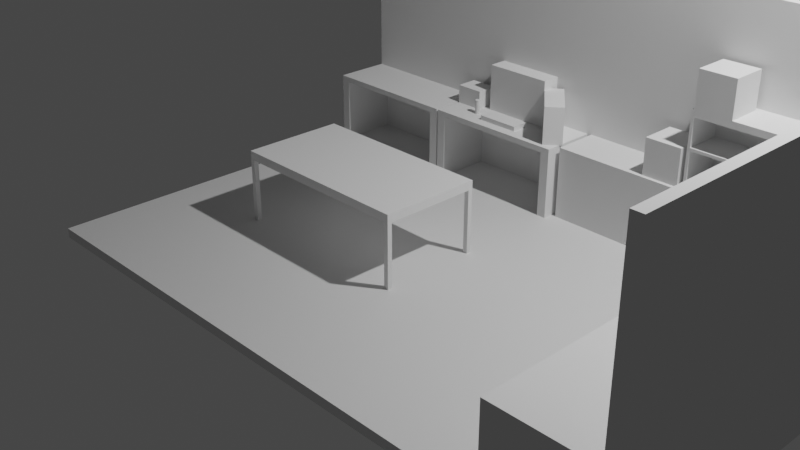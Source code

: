 # Source: AUTOLAB.blend  (saved by Blender 2.80.54; exported with 4.5.12 LTS)
import bpy
from mathutils import Matrix  # noqa: F401  (used for matrix-valued properties, if any)

bpy.ops.wm.read_factory_settings(use_empty=True)
scene = bpy.context.scene
scene.name = 'Scene'

# ---- collections
col_collection = bpy.data.collections.new('Collection'); scene.collection.children.link(col_collection)

# ---- materials (node trees are filled in below, after node groups)
mat_material = bpy.data.materials.new('Material')
mat_material.alpha_threshold = 0.0
mat_material.use_transparent_shadow = False
mat_material.roughness = 0.5
mat_material.line_color = (0.0, 0.0, 0.0, 1.0)

# ---- material node trees
mat_material.use_nodes = True; mat_material.node_tree.nodes.clear()
_N = mat_material.node_tree.nodes; _L = mat_material.node_tree.links
n0 = _N.new('ShaderNodeOutputMaterial'); n0.name = 'Material Output'; n0.location = (300, 300)
n1 = _N.new('ShaderNodeBsdfPrincipled'); n1.name = 'Principled BSDF'; n1.location = (10, 300)
n1.distribution = 'GGX'
n1.subsurface_method = 'BURLEY'
n1.inputs[3].default_value = 1.45
_L.new(n1.outputs[0], n0.inputs[0])
n0.is_active_output = True

# ---- world
world_world = bpy.data.worlds.new('World'); scene.world = world_world
world_world.use_nodes = True; world_world.node_tree.nodes.clear()
_N = world_world.node_tree.nodes; _L = world_world.node_tree.links
n0 = _N.new('ShaderNodeOutputWorld'); n0.name = 'World Output'; n0.location = (300, 300)
n1 = _N.new('ShaderNodeBackground'); n1.name = 'Background'; n1.location = (10, 300)
n1.inputs[0].default_value = (0.05088, 0.05088, 0.05088, 1.0)
_L.new(n1.outputs[0], n0.inputs[0])
n0.is_active_output = True
world_world.color = (0.05088, 0.05088, 0.05088)
world_world.use_sun_shadow = False
world_world.sun_shadow_jitter_overblur = 0.0

# ---- cameras
cam_camera = bpy.data.cameras.new('Camera')
cam_camera.clip_end = 100.0
cam_camera.ortho_scale = 7.314
cam_camera.dof.focus_distance = 0.0
cam_camera.dof.aperture_fstop = 128.0

# ---- lights
light_light = bpy.data.lights.new('Light', 'POINT')
light_light.transmission_factor = 0.0
light_light.cutoff_distance = 30.0
light_light.energy = 1000.0
light_light.shadow_buffer_clip_start = 1.001
light_light.shadow_soft_size = 0.1
light_light.shadow_maximum_resolution = 0.006
light_light.use_absolute_resolution = True

# ---- meshes
me_cube = bpy.data.meshes.new('Cube')
me_cube.from_pydata([(3.43, 0.61, 0.0), (3.43, 0.61, -0.1), (3.43, -3.63, 0.0), (3.43, -3.63, -0.1), (-3.1, 0.61, 0.0), (-3.1, 0.61, -0.1), (-3.1, -3.63, 0.0), (-3.1, -3.63, -0.1)], [], [(0, 4, 6, 2), (3, 2, 6, 7), (7, 6, 4, 5), (5, 1, 3, 7), (1, 0, 2, 3), (5, 4, 0, 1)])
_uv = me_cube.uv_layers.new(name='UVMap')
_uv.uv.foreach_set('vector', [0.375, 0.0, 0.625, 0.0, 0.625, 0.25, 0.375, 0.25, 0.375, 0.25, 0.625, 0.25, 0.625, 0.5, 0.375, 0.5, 0.375, 0.5, 0.625, 0.5, 0.625, 0.75, 0.375, 0.75, 0.375, 0.75, 0.625, 0.75, 0.625, 1.0, 0.375, 1.0, 0.125, 0.5, 0.375, 0.5, 0.375, 0.75, 0.125, 0.75, 0.625, 0.5, 0.875, 0.5, 0.875, 0.75, 0.625, 0.75])
me_cube.materials.append(mat_material)
me_cube.use_remesh_preserve_volume = False
me_cube.use_remesh_preserve_attributes = False
me_cube.use_mirror_vertex_groups = False
me_cube.update()
me_cube_001 = bpy.data.meshes.new('Cube.001')
me_cube_001.from_pydata([(-1.94, -2.15, 0.66), (-1.94, -2.15, 0.75), (-1.94, -1.08, 0.66), (-1.94, -1.08, 0.75), (-0.06, -2.15, 0.66), (-0.06, -2.15, 0.75), (-0.06, -1.08, 0.66), (-0.06, -1.08, 0.75), (-1.94, -1.13, 0.66), (-1.94, -1.13, 0.75), (-0.06, -1.13, 0.66), (-0.06, -1.13, 0.75), (-1.94, -2.1, 0.66), (-0.06, -2.1, 0.75), (-1.94, -2.1, 0.75), (-0.06, -2.1, 0.66), (-0.01, -1.08, 0.75), (-0.01, -1.08, 0.66), (-0.01, -1.13, 0.66), (-0.01, -2.1, 0.75), (-0.01, -2.15, 0.75), (-0.01, -2.15, 0.66), (-0.01, -2.1, 0.66), (-0.01, -1.13, 0.75), (-1.99, -2.1, 0.66), (-1.99, -2.15, 0.66), (-1.99, -2.15, 0.75), (-1.99, -1.13, 0.75), (-1.99, -1.08, 0.75), (-1.99, -1.08, 0.66), (-1.99, -1.13, 0.66), (-1.99, -2.1, 0.75), (-1.94, -2.1, 1.49e-08), (-1.94, -2.15, 1.49e-08), (-0.06, -1.13, 1.49e-08), (-0.06, -1.08, 1.49e-08), (-1.94, -1.08, 1.49e-08), (-1.94, -1.13, 1.49e-08), (-0.01, -2.1, 1.49e-08), (-0.06, -2.1, 1.49e-08), (-0.06, -2.15, 1.49e-08), (-1.99, -1.08, 1.49e-08), (-0.01, -1.13, 1.49e-08), (-0.01, -1.08, 1.49e-08), (-0.01, -2.15, 1.49e-08), (-1.99, -2.1, 1.49e-08), (-1.99, -2.15, 1.49e-08), (-1.99, -1.13, 1.49e-08)], [], [(0, 1, 26, 25), (2, 3, 7, 6), (11, 13, 19, 23), (4, 5, 1, 0), (12, 15, 4, 0), (13, 14, 1, 5), (7, 3, 9, 11), (2, 6, 10, 8), (25, 24, 45, 46), (17, 18, 42, 43), (3, 2, 29, 28), (11, 9, 14, 13), (8, 10, 15, 12), (15, 10, 18, 22), (22, 19, 20, 21), (17, 16, 23, 18), (18, 23, 19, 22), (13, 5, 20, 19), (6, 7, 16, 17), (7, 11, 23, 16), (5, 4, 21, 20), (22, 21, 44, 38), (30, 27, 28, 29), (24, 31, 27, 30), (25, 26, 31, 24), (14, 9, 27, 31), (9, 3, 28, 27), (1, 14, 31, 26), (6, 17, 43, 35), (8, 12, 24, 30), (40, 39, 38, 44), (36, 37, 47, 41), (34, 35, 43, 42), (32, 33, 46, 45), (10, 6, 35, 34), (24, 12, 32, 45), (12, 0, 33, 32), (4, 15, 39, 40), (21, 4, 40, 44), (29, 2, 36, 41), (8, 30, 47, 37), (15, 22, 38, 39), (30, 29, 41, 47), (0, 25, 46, 33), (2, 8, 37, 36), (18, 10, 34, 42)])
_uv = me_cube_001.uv_layers.new(name='UVMap')
_uv.uv.foreach_set('vector', [0.375, 1.0, 0.625, 1.0, 0.625, 1.0, 0.375, 1.0, 0.375, 0.25, 0.625, 0.25, 0.625, 0.5, 0.375, 0.5, 0.625, 0.5, 0.625, 0.75, 0.625, 0.75, 0.625, 0.5, 0.375, 0.75, 0.625, 0.75, 0.625, 1.0, 0.375, 1.0, 0.125, 0.75, 0.375, 0.75, 0.375, 0.75, 0.125, 0.75, 0.625, 0.75, 0.875, 0.75, 0.875, 0.75, 0.625, 0.75, 0.625, 0.5, 0.875, 0.5, 0.875, 0.5, 0.625, 0.5, 0.125, 0.5, 0.375, 0.5, 0.375, 0.5, 0.125, 0.5, 0.375, 0.0, 0.375, 0.0, 0.375, 0.0, 0.375, 0.0, 0.375, 0.5, 0.375, 0.5, 0.375, 0.5, 0.375, 0.5, 0.625, 0.25, 0.375, 0.25, 0.375, 0.25, 0.625, 0.25, 0.625, 0.5, 0.875, 0.5, 0.875, 0.75, 0.625, 0.75, 0.125, 0.5, 0.375, 0.5, 0.375, 0.75, 0.125, 0.75, 0.375, 0.75, 0.375, 0.5, 0.375, 0.5, 0.375, 0.75, 0.375, 0.75, 0.625, 0.75, 0.625, 0.75, 0.375, 0.75, 0.375, 0.5, 0.625, 0.5, 0.625, 0.5, 0.375, 0.5, 0.375, 0.5, 0.625, 0.5, 0.625, 0.75, 0.375, 0.75, 0.625, 0.75, 0.625, 0.75, 0.625, 0.75, 0.625, 0.75, 0.375, 0.5, 0.625, 0.5, 0.625, 0.5, 0.375, 0.5, 0.625, 0.5, 0.625, 0.5, 0.625, 0.5, 0.625, 0.5, 0.625, 0.75, 0.375, 0.75, 0.375, 0.75, 0.625, 0.75, 0.375, 0.75, 0.375, 0.75, 0.375, 0.75, 0.375, 0.75, 0.375, 0.25, 0.625, 0.25, 0.625, 0.25, 0.375, 0.25, 0.375, 0.0, 0.625, 0.0, 0.625, 0.25, 0.375, 0.25, 0.375, 0.0, 0.625, 0.0, 0.625, 0.0, 0.375, 0.0, 0.875, 0.75, 0.875, 0.5, 0.875, 0.5, 0.875, 0.75, 0.875, 0.5, 0.875, 0.5, 0.875, 0.5, 0.875, 0.5, 0.875, 0.75, 0.875, 0.75, 0.875, 0.75, 0.875, 0.75, 0.375, 0.5, 0.375, 0.5, 0.375, 0.5, 0.375, 0.5, 0.125, 0.5, 0.125, 0.75, 0.125, 0.75, 0.125, 0.5, 0.375, 0.75, 0.375, 0.75, 0.375, 0.75, 0.375, 0.75, 0.125, 0.5, 0.125, 0.5, 0.125, 0.5, 0.125, 0.5, 0.375, 0.5, 0.375, 0.5, 0.375, 0.5, 0.375, 0.5, 0.125, 0.75, 0.125, 0.75, 0.125, 0.75, 0.125, 0.75, 0.375, 0.5, 0.375, 0.5, 0.375, 0.5, 0.375, 0.5, 0.125, 0.75, 0.125, 0.75, 0.125, 0.75, 0.125, 0.75, 0.125, 0.75, 0.125, 0.75, 0.125, 0.75, 0.125, 0.75, 0.375, 0.75, 0.375, 0.75, 0.375, 0.75, 0.375, 0.75, 0.375, 0.75, 0.375, 0.75, 0.375, 0.75, 0.375, 0.75, 0.375, 0.25, 0.375, 0.25, 0.375, 0.25, 0.375, 0.25, 0.125, 0.5, 0.125, 0.5, 0.125, 0.5, 0.125, 0.5, 0.375, 0.75, 0.375, 0.75, 0.375, 0.75, 0.375, 0.75, 0.375, 0.25, 0.375, 0.25, 0.375, 0.25, 0.375, 0.25, 0.375, 1.0, 0.375, 1.0, 0.375, 1.0, 0.375, 1.0, 0.125, 0.5, 0.125, 0.5, 0.125, 0.5, 0.125, 0.5, 0.375, 0.5, 0.375, 0.5, 0.375, 0.5, 0.375, 0.5])
me_cube_001.use_remesh_preserve_volume = False
me_cube_001.use_remesh_preserve_attributes = False
me_cube_001.use_mirror_vertex_groups = False
me_cube_001.update()
me_cube_002 = bpy.data.meshes.new('Cube.002')
me_cube_002.from_pydata([(-1.54, 0.0, 0.0), (-1.54, 0.0, 0.75), (-1.54, 0.61, 0.0), (-1.54, 0.61, 0.75), (0.0, 0.0, 0.0), (0.0, 0.0, 0.75), (0.0, 0.61, 0.0), (0.0, 0.61, 0.75), (-1.44, 0.61, 0.0), (-1.44, 0.61, 0.75), (-1.44, 0.0, 0.0), (-1.44, 0.0, 0.75), (-0.1, 0.61, 0.75), (-0.1, 0.0, 0.0), (-0.1, 0.61, 0.0), (-0.1, 0.0, 0.75), (-1.54, 0.0, 0.69), (-1.54, 0.61, 0.69), (0.0, 0.61, 0.69), (0.0, 0.0, 0.69), (-1.44, 0.0, 0.69), (-1.44, 0.61, 0.69), (-0.1, 0.0, 0.69), (-0.1, 0.61, 0.69)], [], [(16, 1, 3, 17), (23, 12, 7, 18), (18, 7, 5, 19), (20, 11, 1, 16), (14, 6, 4, 13), (9, 3, 1, 11), (12, 9, 11, 15), (2, 8, 10, 0), (22, 15, 11, 20), (17, 3, 9, 21), (19, 5, 15, 22), (7, 12, 15, 5), (22, 23, 14, 13), (21, 9, 12, 23), (21, 23, 22, 20), (4, 19, 22, 13), (2, 17, 21, 8), (20, 10, 8, 21), (10, 20, 16, 0), (6, 18, 19, 4), (14, 23, 18, 6), (0, 16, 17, 2)])
_uv = me_cube_002.uv_layers.new(name='UVMap')
_uv.uv.foreach_set('vector', [0.625, 0.0, 0.625, 0.0, 0.625, 0.25, 0.625, 0.25, 0.625, 0.375, 0.625, 0.375, 0.625, 0.5, 0.625, 0.5, 0.625, 0.5, 0.625, 0.5, 0.625, 0.75, 0.625, 0.75, 0.625, 1.0, 0.625, 1.0, 0.625, 1.0, 0.625, 1.0, 0.25, 0.5, 0.375, 0.5, 0.375, 0.75, 0.25, 0.75, 0.875, 0.5, 0.875, 0.5, 0.875, 0.75, 0.875, 0.75, 0.75, 0.5, 0.875, 0.5, 0.875, 0.75, 0.75, 0.75, 0.125, 0.5, 0.125, 0.5, 0.125, 0.75, 0.125, 0.75, 0.625, 0.875, 0.625, 0.875, 0.625, 1.0, 0.625, 1.0, 0.625, 0.25, 0.625, 0.25, 0.625, 0.25, 0.625, 0.25, 0.625, 0.75, 0.625, 0.75, 0.625, 0.875, 0.625, 0.875, 0.625, 0.5, 0.75, 0.5, 0.75, 0.75, 0.625, 0.75, 0.625, 0.875, 0.625, 0.375, 0.25, 0.5, 0.375, 0.875, 0.625, 0.25, 0.625, 0.25, 0.625, 0.375, 0.625, 0.375, 0.625, 0.25, 0.625, 0.375, 0.625, 0.875, 0.625, 1.0, 0.375, 0.75, 0.625, 0.75, 0.625, 0.875, 0.375, 0.875, 0.375, 0.25, 0.625, 0.25, 0.625, 0.25, 0.375, 0.25, 0.625, 1.0, 0.375, 1.0, 0.125, 0.5, 0.625, 0.25, 0.375, 1.0, 0.625, 1.0, 0.625, 1.0, 0.375, 1.0, 0.375, 0.5, 0.625, 0.5, 0.625, 0.75, 0.375, 0.75, 0.375, 0.375, 0.625, 0.375, 0.625, 0.5, 0.375, 0.5, 0.375, 0.0, 0.625, 0.0, 0.625, 0.25, 0.375, 0.25])
me_cube_002.use_remesh_preserve_volume = False
me_cube_002.use_remesh_preserve_attributes = False
me_cube_002.use_mirror_vertex_groups = False
me_cube_002.update()
me_cube_003 = bpy.data.meshes.new('Cube.003')
me_cube_003.from_pydata([(-3.1, 0.0, 0.0), (-3.1, 0.0, 0.75), (-3.1, 0.61, 0.0), (-3.1, 0.61, 0.75), (-1.56, 0.0, 0.0), (-1.56, 0.0, 0.75), (-1.56, 0.61, 0.0), (-1.56, 0.61, 0.75), (-3.0, 0.61, 0.0), (-3.0, 0.61, 0.75), (-3.0, 0.0, 0.0), (-3.0, 0.0, 0.75), (-1.66, 0.61, 0.75), (-1.66, 0.0, 0.0), (-1.66, 0.61, 0.0), (-1.66, 0.0, 0.75), (-3.1, 0.0, 0.69), (-3.1, 0.61, 0.69), (-1.56, 0.61, 0.69), (-1.56, 0.0, 0.69), (-3.0, 0.0, 0.69), (-3.0, 0.61, 0.69), (-1.66, 0.0, 0.69), (-1.66, 0.61, 0.69)], [], [(16, 1, 3, 17), (23, 12, 7, 18), (18, 7, 5, 19), (20, 11, 1, 16), (14, 6, 4, 13), (9, 3, 1, 11), (12, 9, 11, 15), (2, 8, 10, 0), (22, 15, 11, 20), (17, 3, 9, 21), (19, 5, 15, 22), (7, 12, 15, 5), (22, 23, 14, 13), (21, 9, 12, 23), (21, 23, 22, 20), (4, 19, 22, 13), (2, 17, 21, 8), (20, 10, 8, 21), (10, 20, 16, 0), (6, 18, 19, 4), (14, 23, 18, 6), (0, 16, 17, 2)])
_uv = me_cube_003.uv_layers.new(name='UVMap')
_uv.uv.foreach_set('vector', [0.625, 0.0, 0.625, 0.0, 0.625, 0.25, 0.625, 0.25, 0.625, 0.375, 0.625, 0.375, 0.625, 0.5, 0.625, 0.5, 0.625, 0.5, 0.625, 0.5, 0.625, 0.75, 0.625, 0.75, 0.625, 1.0, 0.625, 1.0, 0.625, 1.0, 0.625, 1.0, 0.25, 0.5, 0.375, 0.5, 0.375, 0.75, 0.25, 0.75, 0.875, 0.5, 0.875, 0.5, 0.875, 0.75, 0.875, 0.75, 0.75, 0.5, 0.875, 0.5, 0.875, 0.75, 0.75, 0.75, 0.125, 0.5, 0.125, 0.5, 0.125, 0.75, 0.125, 0.75, 0.625, 0.875, 0.625, 0.875, 0.625, 1.0, 0.625, 1.0, 0.625, 0.25, 0.625, 0.25, 0.625, 0.25, 0.625, 0.25, 0.625, 0.75, 0.625, 0.75, 0.625, 0.875, 0.625, 0.875, 0.625, 0.5, 0.75, 0.5, 0.75, 0.75, 0.625, 0.75, 0.625, 0.875, 0.625, 0.375, 0.25, 0.5, 0.375, 0.875, 0.625, 0.25, 0.625, 0.25, 0.625, 0.375, 0.625, 0.375, 0.625, 0.25, 0.625, 0.375, 0.625, 0.875, 0.625, 1.0, 0.375, 0.75, 0.625, 0.75, 0.625, 0.875, 0.375, 0.875, 0.375, 0.25, 0.625, 0.25, 0.625, 0.25, 0.375, 0.25, 0.625, 1.0, 0.375, 1.0, 0.125, 0.5, 0.625, 0.25, 0.375, 1.0, 0.625, 1.0, 0.625, 1.0, 0.375, 1.0, 0.375, 0.5, 0.625, 0.5, 0.625, 0.75, 0.375, 0.75, 0.375, 0.375, 0.625, 0.375, 0.625, 0.5, 0.375, 0.5, 0.375, 0.0, 0.625, 0.0, 0.625, 0.25, 0.375, 0.25])
me_cube_003.use_remesh_preserve_volume = False
me_cube_003.use_remesh_preserve_attributes = False
me_cube_003.use_mirror_vertex_groups = False
me_cube_003.update()
me_cube_004 = bpy.data.meshes.new('Cube.004')
me_cube_004.from_pydata([(0.05, 0.11, 0.0), (0.05, 0.11, 0.755), (0.05, 0.61, 0.0), (0.05, 0.61, 0.755), (2.49, 0.11, 0.0), (2.49, 0.11, 0.755), (2.49, 0.61, 0.0), (2.49, 0.61, 0.755)], [], [(0, 1, 3, 2), (2, 3, 7, 6), (6, 7, 5, 4), (4, 5, 1, 0), (2, 6, 4, 0), (7, 3, 1, 5)])
_uv = me_cube_004.uv_layers.new(name='UVMap')
_uv.uv.foreach_set('vector', [0.375, 0.0, 0.625, 0.0, 0.625, 0.25, 0.375, 0.25, 0.375, 0.25, 0.625, 0.25, 0.625, 0.5, 0.375, 0.5, 0.375, 0.5, 0.625, 0.5, 0.625, 0.75, 0.375, 0.75, 0.375, 0.75, 0.625, 0.75, 0.625, 1.0, 0.375, 1.0, 0.125, 0.5, 0.375, 0.5, 0.375, 0.75, 0.125, 0.75, 0.625, 0.5, 0.875, 0.5, 0.875, 0.75, 0.625, 0.75])
me_cube_004.use_remesh_preserve_volume = False
me_cube_004.use_remesh_preserve_attributes = False
me_cube_004.use_mirror_vertex_groups = False
me_cube_004.update()
me_cube_005 = bpy.data.meshes.new('Cube.005')
me_cube_005.from_pydata([(1.42, 0.18, 0.755), (1.42, 0.18, 1.515), (1.42, 0.61, 0.755), (1.42, 0.61, 1.515), (2.49, 0.18, 0.755), (2.49, 0.18, 1.515), (2.49, 0.61, 0.755), (2.49, 0.61, 1.515), (1.42, 0.18, 0.825), (1.42, 0.61, 0.825), (2.49, 0.61, 0.825), (2.49, 0.18, 0.825), (1.42, 0.18, 1.445), (1.42, 0.61, 1.445), (2.49, 0.61, 1.445), (2.49, 0.18, 1.445), (2.46, 0.61, 0.755), (2.46, 0.61, 1.515), (2.46, 0.18, 0.755), (2.46, 0.18, 1.515), (2.46, 0.18, 0.825), (2.46, 0.61, 0.825), (2.46, 0.18, 1.445), (2.46, 0.61, 1.445), (1.45, 0.61, 0.755), (1.45, 0.18, 1.515), (1.45, 0.18, 0.825), (1.45, 0.18, 1.445), (1.45, 0.61, 1.515), (1.45, 0.18, 0.755), (1.45, 0.61, 0.825), (1.45, 0.61, 1.445), (2.46, 0.58, 1.445), (2.46, 0.58, 0.825), (1.45, 0.58, 0.825), (1.45, 0.58, 1.445), (1.42, 0.61, 1.125), (2.49, 0.61, 1.125), (2.49, 0.18, 1.125), (1.42, 0.18, 1.125), (2.46, 0.61, 1.125), (2.46, 0.18, 1.125), (1.45, 0.61, 1.125), (1.45, 0.18, 1.125), (2.46, 0.58, 1.125), (1.45, 0.58, 1.125), (1.42, 0.18, 1.155), (1.42, 0.61, 1.155), (2.49, 0.61, 1.155), (2.49, 0.18, 1.155), (2.46, 0.61, 1.155), (2.46, 0.18, 1.155), (1.45, 0.61, 1.155), (1.45, 0.18, 1.155), (2.46, 0.58, 1.155), (1.45, 0.58, 1.155)], [(54, 44), (55, 45)], [(12, 1, 3, 13), (23, 17, 7, 14), (14, 7, 5, 15), (27, 25, 1, 12), (16, 6, 4, 18), (28, 3, 1, 25), (29, 26, 8, 0), (6, 10, 11, 4), (16, 21, 10, 6), (0, 8, 9, 2), (53, 27, 12, 46), (48, 14, 15, 49), (50, 23, 14, 48), (46, 12, 13, 47), (52, 31, 23, 50), (49, 15, 22, 51), (24, 30, 21, 16), (4, 11, 20, 18), (7, 17, 19, 5), (24, 16, 18, 29), (15, 5, 19, 22), (31, 28, 17, 23), (13, 3, 28, 31), (2, 24, 29, 0), (2, 9, 30, 24), (47, 13, 31, 52), (51, 22, 32, 54), (18, 20, 26, 29), (17, 28, 25, 19), (22, 19, 25, 27), (54, 32, 35, 55), (26, 20, 33, 34), (22, 27, 35, 32), (43, 26, 34, 45), (45, 44, 41, 43), (33, 44, 45, 34), (20, 41, 44, 33), (9, 36, 42, 30), (11, 38, 41, 20), (30, 42, 40, 21), (8, 39, 36, 9), (21, 40, 37, 10), (10, 37, 38, 11), (26, 43, 39, 8), (27, 53, 55, 35), (41, 51, 53, 43), (55, 53, 51, 54), (36, 47, 52, 42), (38, 49, 51, 41), (42, 52, 50, 40), (39, 46, 47, 36), (40, 50, 48, 37), (37, 48, 49, 38), (43, 53, 46, 39)])
_uv = me_cube_005.uv_layers.new(name='UVMap')
_uv.uv.foreach_set('vector', [0.625, 0.0, 0.625, 0.0, 0.625, 0.25, 0.625, 0.25, 0.625, 0.5, 0.625, 0.5, 0.625, 0.5, 0.625, 0.5, 0.625, 0.5, 0.625, 0.5, 0.625, 0.75, 0.625, 0.75, 0.625, 1.0, 0.625, 1.0, 0.625, 1.0, 0.625, 1.0, 0.375, 0.5, 0.375, 0.5, 0.375, 0.75, 0.375, 0.75, 0.875, 0.5, 0.875, 0.5, 0.875, 0.75, 0.875, 0.75, 0.375, 1.0, 0.375, 1.0, 0.375, 1.0, 0.375, 1.0, 0.375, 0.5, 0.375, 0.5, 0.375, 0.75, 0.375, 0.75, 0.375, 0.5, 0.375, 0.5, 0.375, 0.5, 0.375, 0.5, 0.375, 0.0, 0.375, 0.0, 0.375, 0.25, 0.375, 0.25, 0.375, 1.0, 0.625, 1.0, 0.625, 1.0, 0.375, 1.0, 0.375, 0.5, 0.625, 0.5, 0.625, 0.75, 0.375, 0.75, 0.375, 0.5, 0.625, 0.5, 0.625, 0.5, 0.375, 0.5, 0.375, 0.0, 0.625, 0.0, 0.625, 0.25, 0.375, 0.25, 0.375, 0.25, 0.625, 0.25, 0.625, 0.5, 0.375, 0.5, 0.375, 0.75, 0.625, 0.75, 0.625, 0.75, 0.375, 0.75, 0.375, 0.25, 0.375, 0.25, 0.375, 0.5, 0.375, 0.5, 0.375, 0.75, 0.375, 0.75, 0.375, 0.75, 0.375, 0.75, 0.625, 0.5, 0.625, 0.5, 0.625, 0.75, 0.625, 0.75, 0.125, 0.5, 0.375, 0.5, 0.375, 0.75, 0.125, 0.75, 0.625, 0.75, 0.625, 0.75, 0.625, 0.75, 0.625, 0.75, 0.625, 0.25, 0.625, 0.25, 0.625, 0.5, 0.625, 0.5, 0.625, 0.25, 0.625, 0.25, 0.625, 0.25, 0.625, 0.25, 0.125, 0.5, 0.125, 0.5, 0.125, 0.75, 0.125, 0.75, 0.375, 0.25, 0.375, 0.25, 0.375, 0.25, 0.375, 0.25, 0.375, 0.25, 0.625, 0.25, 0.625, 0.25, 0.375, 0.25, 0.375, 0.75, 0.625, 0.75, 0.625, 0.75, 0.375, 0.75, 0.375, 0.75, 0.375, 0.75, 0.375, 1.0, 0.375, 1.0, 0.625, 0.5, 0.875, 0.5, 0.875, 0.75, 0.625, 0.75, 0.625, 0.75, 0.625, 0.75, 0.625, 1.0, 0.625, 1.0, 0.375, 0.75, 0.625, 0.75, 0.625, 1.0, 0.375, 1.0, 0.375, 1.0, 0.375, 0.75, 0.375, 0.75, 0.375, 1.0, 0.625, 0.75, 0.625, 1.0, 0.625, 1.0, 0.625, 0.75, 0.375, 1.0, 0.375, 1.0, 0.375, 1.0, 0.375, 1.0, 0.375, 1.0, 0.375, 0.75, 0.375, 0.75, 0.375, 1.0, 0.375, 0.75, 0.375, 0.75, 0.375, 1.0, 0.375, 1.0, 0.375, 0.75, 0.375, 0.75, 0.375, 0.75, 0.375, 0.75, 0.375, 0.25, 0.375, 0.25, 0.375, 0.25, 0.375, 0.25, 0.375, 0.75, 0.375, 0.75, 0.375, 0.75, 0.375, 0.75, 0.375, 0.25, 0.375, 0.25, 0.375, 0.5, 0.375, 0.5, 0.375, 0.0, 0.375, 0.0, 0.375, 0.25, 0.375, 0.25, 0.375, 0.5, 0.375, 0.5, 0.375, 0.5, 0.375, 0.5, 0.375, 0.5, 0.375, 0.5, 0.375, 0.75, 0.375, 0.75, 0.375, 1.0, 0.375, 1.0, 0.375, 1.0, 0.375, 1.0, 0.625, 1.0, 0.375, 1.0, 0.375, 1.0, 0.625, 1.0, 0.375, 0.75, 0.375, 0.75, 0.375, 1.0, 0.375, 1.0, 0.375, 1.0, 0.375, 1.0, 0.375, 0.75, 0.375, 0.75, 0.375, 0.25, 0.375, 0.25, 0.375, 0.25, 0.375, 0.25, 0.375, 0.75, 0.375, 0.75, 0.375, 0.75, 0.375, 0.75, 0.375, 0.25, 0.375, 0.25, 0.375, 0.5, 0.375, 0.5, 0.375, 0.0, 0.375, 0.0, 0.375, 0.25, 0.375, 0.25, 0.375, 0.5, 0.375, 0.5, 0.375, 0.5, 0.375, 0.5, 0.375, 0.5, 0.375, 0.5, 0.375, 0.75, 0.375, 0.75, 0.375, 1.0, 0.375, 1.0, 0.375, 1.0, 0.375, 1.0])
me_cube_005.use_remesh_preserve_volume = False
me_cube_005.use_remesh_preserve_attributes = False
me_cube_005.use_mirror_vertex_groups = False
me_cube_005.update()
me_cube_006 = bpy.data.meshes.new('Cube.006')
me_cube_006.from_pydata([(2.51, 0.18, 0.0), (2.51, 0.18, 2.0), (2.51, 0.61, 0.0), (2.51, 0.61, 2.0), (3.43, 0.18, 0.0), (3.43, 0.18, 2.0), (3.43, 0.61, 0.0), (3.43, 0.61, 2.0), (2.51, 0.18, 1.975), (2.51, 0.61, 1.975), (3.43, 0.61, 1.975), (3.43, 0.18, 1.975), (2.51, 0.61, 1.635), (3.43, 0.61, 1.635), (3.43, 0.18, 1.635), (2.51, 0.18, 1.635), (2.51, 0.61, 1.615), (3.43, 0.61, 1.615), (3.43, 0.18, 1.615), (2.51, 0.18, 1.615), (2.51, 0.61, 1.295), (3.43, 0.61, 1.295), (3.43, 0.18, 1.295), (2.51, 0.18, 1.295), (2.51, 0.61, 1.275), (3.43, 0.61, 1.275), (3.43, 0.18, 1.275), (2.51, 0.18, 1.275), (2.51, 0.61, 0.955), (3.43, 0.61, 0.955), (3.43, 0.18, 0.955), (2.51, 0.18, 0.955), (2.51, 0.61, 0.935), (3.43, 0.61, 0.935), (3.43, 0.18, 0.935), (2.51, 0.18, 0.935), (2.53, 0.61, 0.0), (2.53, 0.61, 2.0), (2.53, 0.18, 0.0), (2.53, 0.18, 2.0), (2.53, 0.18, 1.975), (2.53, 0.61, 1.975), (2.53, 0.61, 1.635), (2.53, 0.18, 1.635), (2.53, 0.18, 1.615), (2.53, 0.61, 1.615), (2.53, 0.61, 1.295), (2.53, 0.18, 1.295), (2.53, 0.18, 1.275), (2.53, 0.61, 1.275), (2.53, 0.61, 0.955), (2.53, 0.18, 0.955), (2.53, 0.18, 0.935), (2.53, 0.61, 0.935), (3.41, 0.61, 2.0), (3.41, 0.18, 0.0), (3.41, 0.61, 1.975), (3.41, 0.61, 1.635), (3.41, 0.61, 1.615), (3.41, 0.61, 1.295), (3.41, 0.61, 1.275), (3.41, 0.61, 0.955), (3.41, 0.61, 0.935), (3.41, 0.61, 0.0), (3.41, 0.18, 2.0), (3.41, 0.18, 1.975), (3.41, 0.18, 1.635), (3.41, 0.18, 1.615), (3.41, 0.18, 1.295), (3.41, 0.18, 1.275), (3.41, 0.18, 0.955), (3.41, 0.18, 0.935), (3.41, 0.59, 1.975), (2.53, 0.59, 1.975), (3.41, 0.59, 1.635), (2.53, 0.59, 1.635), (3.41, 0.59, 1.615), (2.53, 0.59, 1.615), (3.41, 0.59, 1.295), (2.53, 0.59, 1.295), (3.41, 0.59, 1.275), (2.53, 0.59, 1.275), (3.41, 0.59, 0.955), (2.53, 0.59, 0.955)], [], [(8, 1, 3, 9), (56, 54, 7, 10), (10, 7, 5, 11), (40, 39, 1, 8), (63, 6, 4, 55), (37, 3, 1, 39), (43, 40, 8, 15), (13, 10, 11, 14), (57, 56, 10, 13), (15, 8, 9, 12), (19, 15, 12, 16), (58, 57, 13, 17), (17, 13, 14, 18), (44, 43, 15, 19), (47, 44, 19, 23), (21, 17, 18, 22), (59, 58, 17, 21), (23, 19, 16, 20), (27, 23, 20, 24), (60, 59, 21, 25), (25, 21, 22, 26), (48, 47, 23, 27), (51, 48, 27, 31), (29, 25, 26, 30), (61, 60, 25, 29), (31, 27, 24, 28), (35, 31, 28, 32), (62, 61, 29, 33), (33, 29, 30, 34), (52, 51, 31, 35), (38, 52, 35, 0), (6, 33, 34, 4), (63, 62, 33, 6), (0, 35, 32, 2), (2, 32, 53, 36), (55, 71, 52, 38), (71, 70, 51, 52), (32, 28, 50, 53), (28, 24, 49, 50), (70, 69, 80, 82), (69, 68, 47, 48), (24, 20, 46, 49), (20, 16, 45, 46), (44, 47, 79, 77), (67, 66, 43, 44), (16, 12, 42, 45), (12, 9, 41, 42), (66, 65, 72, 74), (54, 37, 39, 64), (2, 36, 38, 0), (65, 64, 39, 40), (9, 3, 37, 41), (11, 5, 64, 65), (7, 54, 64, 5), (14, 11, 65, 66), (18, 14, 66, 67), (22, 18, 67, 68), (26, 22, 68, 69), (30, 26, 69, 70), (34, 30, 70, 71), (4, 34, 71, 55), (36, 53, 62, 63), (53, 50, 61, 62), (50, 49, 60, 61), (49, 46, 59, 60), (46, 45, 58, 59), (45, 42, 57, 58), (42, 41, 56, 57), (36, 63, 55, 38), (41, 37, 54, 56), (74, 72, 73, 75), (65, 40, 73, 72), (40, 43, 75, 73), (43, 66, 74, 75), (78, 76, 77, 79), (68, 67, 76, 78), (67, 44, 77, 76), (47, 68, 78, 79), (82, 80, 81, 83), (69, 48, 81, 80), (48, 51, 83, 81), (51, 70, 82, 83)])
_uv = me_cube_006.uv_layers.new(name='UVMap')
_uv.uv.foreach_set('vector', [0.625, 0.0, 0.625, 0.0, 0.625, 0.25, 0.625, 0.25, 0.625, 0.5, 0.625, 0.5, 0.625, 0.5, 0.625, 0.5, 0.625, 0.5, 0.625, 0.5, 0.625, 0.75, 0.625, 0.75, 0.625, 1.0, 0.625, 1.0, 0.625, 1.0, 0.625, 1.0, 0.375, 0.5, 0.375, 0.5, 0.375, 0.75, 0.375, 0.75, 0.875, 0.5, 0.875, 0.5, 0.875, 0.75, 0.875, 0.75, 0.625, 1.0, 0.625, 1.0, 0.625, 1.0, 0.625, 1.0, 0.625, 0.5, 0.625, 0.5, 0.625, 0.75, 0.625, 0.75, 0.625, 0.5, 0.625, 0.5, 0.625, 0.5, 0.625, 0.5, 0.625, 0.0, 0.625, 0.0, 0.625, 0.25, 0.625, 0.25, 0.625, 0.0, 0.625, 0.0, 0.625, 0.25, 0.625, 0.25, 0.625, 0.5, 0.625, 0.5, 0.625, 0.5, 0.625, 0.5, 0.625, 0.5, 0.625, 0.5, 0.625, 0.75, 0.625, 0.75, 0.625, 1.0, 0.625, 1.0, 0.625, 1.0, 0.625, 1.0, 0.625, 1.0, 0.625, 1.0, 0.625, 1.0, 0.625, 1.0, 0.625, 0.5, 0.625, 0.5, 0.625, 0.75, 0.625, 0.75, 0.625, 0.5, 0.625, 0.5, 0.625, 0.5, 0.625, 0.5, 0.625, 0.0, 0.625, 0.0, 0.625, 0.25, 0.625, 0.25, 0.5565, 0.0, 0.625, 0.0, 0.625, 0.25, 0.5565, 0.25, 0.5565, 0.5, 0.625, 0.5, 0.625, 0.5, 0.5565, 0.5, 0.5565, 0.5, 0.625, 0.5, 0.625, 0.75, 0.5565, 0.75, 0.5565, 1.0, 0.625, 1.0, 0.625, 1.0, 0.5565, 1.0, 0.4657, 1.0, 0.5565, 1.0, 0.5565, 1.0, 0.4657, 1.0, 0.4657, 0.5, 0.5565, 0.5, 0.5565, 0.75, 0.4657, 0.75, 0.4657, 0.5, 0.5565, 0.5, 0.5565, 0.5, 0.4657, 0.5, 0.4657, 0.0, 0.5565, 0.0, 0.5565, 0.25, 0.4657, 0.25, 0.4204, 0.0, 0.4657, 0.0, 0.4657, 0.25, 0.4204, 0.25, 0.4204, 0.5, 0.4657, 0.5, 0.4657, 0.5, 0.4204, 0.5, 0.4204, 0.5, 0.4657, 0.5, 0.4657, 0.75, 0.4204, 0.75, 0.4204, 1.0, 0.4657, 1.0, 0.4657, 1.0, 0.4204, 1.0, 0.375, 1.0, 0.4204, 1.0, 0.4204, 1.0, 0.375, 1.0, 0.375, 0.5, 0.4204, 0.5, 0.4204, 0.75, 0.375, 0.75, 0.375, 0.5, 0.4204, 0.5, 0.4204, 0.5, 0.375, 0.5, 0.375, 0.0, 0.4204, 0.0, 0.4204, 0.25, 0.375, 0.25, 0.375, 0.25, 0.4204, 0.25, 0.4204, 0.25, 0.375, 0.25, 0.375, 0.75, 0.4204, 0.75, 0.4204, 1.0, 0.375, 1.0, 0.4204, 0.75, 0.4657, 0.75, 0.4657, 1.0, 0.4204, 1.0, 0.4204, 0.25, 0.4657, 0.25, 0.4657, 0.25, 0.4204, 0.25, 0.4657, 0.25, 0.5565, 0.25, 0.5565, 0.25, 0.4657, 0.25, 0.4657, 0.75, 0.5565, 0.75, 0.5565, 0.75, 0.4657, 0.75, 0.5565, 0.75, 0.625, 0.75, 0.625, 1.0, 0.5565, 1.0, 0.5565, 0.25, 0.625, 0.25, 0.625, 0.25, 0.5565, 0.25, 0.625, 0.25, 0.625, 0.25, 0.625, 0.25, 0.625, 0.25, 0.625, 1.0, 0.625, 1.0, 0.625, 1.0, 0.625, 1.0, 0.625, 0.75, 0.625, 0.75, 0.625, 1.0, 0.625, 1.0, 0.625, 0.25, 0.625, 0.25, 0.625, 0.25, 0.625, 0.25, 0.625, 0.25, 0.625, 0.25, 0.625, 0.25, 0.625, 0.25, 0.625, 0.75, 0.625, 0.75, 0.625, 0.75, 0.625, 0.75, 0.625, 0.5, 0.875, 0.5, 0.875, 0.75, 0.625, 0.75, 0.125, 0.5, 0.125, 0.5, 0.125, 0.75, 0.125, 0.75, 0.625, 0.75, 0.625, 0.75, 0.625, 1.0, 0.625, 1.0, 0.625, 0.25, 0.625, 0.25, 0.625, 0.25, 0.625, 0.25, 0.625, 0.75, 0.625, 0.75, 0.625, 0.75, 0.625, 0.75, 0.625, 0.5, 0.625, 0.5, 0.625, 0.75, 0.625, 0.75, 0.625, 0.75, 0.625, 0.75, 0.625, 0.75, 0.625, 0.75, 0.625, 0.75, 0.625, 0.75, 0.625, 0.75, 0.625, 0.75, 0.625, 0.75, 0.625, 0.75, 0.625, 0.75, 0.625, 0.75, 0.5565, 0.75, 0.625, 0.75, 0.625, 0.75, 0.5565, 0.75, 0.4657, 0.75, 0.5565, 0.75, 0.5565, 0.75, 0.4657, 0.75, 0.4204, 0.75, 0.4657, 0.75, 0.4657, 0.75, 0.4204, 0.75, 0.375, 0.75, 0.4204, 0.75, 0.4204, 0.75, 0.375, 0.75, 0.375, 0.25, 0.4204, 0.25, 0.4204, 0.5, 0.375, 0.5, 0.4204, 0.25, 0.4657, 0.25, 0.4657, 0.5, 0.4204, 0.5, 0.4657, 0.25, 0.5565, 0.25, 0.5565, 0.5, 0.4657, 0.5, 0.5565, 0.25, 0.625, 0.25, 0.625, 0.5, 0.5565, 0.5, 0.625, 0.25, 0.625, 0.25, 0.625, 0.5, 0.625, 0.5, 0.625, 0.25, 0.625, 0.25, 0.625, 0.5, 0.625, 0.5, 0.625, 0.25, 0.625, 0.25, 0.625, 0.5, 0.625, 0.5, 0.125, 0.5, 0.375, 0.5, 0.375, 0.75, 0.125, 0.75, 0.625, 0.25, 0.625, 0.25, 0.625, 0.5, 0.625, 0.5, 0.625, 0.75, 0.625, 0.75, 0.625, 1.0, 0.625, 1.0, 0.625, 0.75, 0.625, 1.0, 0.625, 1.0, 0.625, 0.75, 0.625, 1.0, 0.625, 1.0, 0.625, 1.0, 0.625, 1.0, 0.625, 1.0, 0.625, 0.75, 0.625, 0.75, 0.625, 1.0, 0.625, 0.75, 0.625, 0.75, 0.625, 1.0, 0.625, 1.0, 0.625, 0.75, 0.625, 0.75, 0.625, 0.75, 0.625, 0.75, 0.625, 0.75, 0.625, 1.0, 0.625, 1.0, 0.625, 0.75, 0.625, 1.0, 0.625, 0.75, 0.625, 0.75, 0.625, 1.0, 0.4657, 0.75, 0.5565, 0.75, 0.5565, 1.0, 0.4657, 1.0, 0.5565, 0.75, 0.5565, 1.0, 0.5565, 1.0, 0.5565, 0.75, 0.5565, 1.0, 0.4657, 1.0, 0.4657, 1.0, 0.5565, 1.0, 0.4657, 1.0, 0.4657, 0.75, 0.4657, 0.75, 0.4657, 1.0])
me_cube_006.use_remesh_preserve_volume = False
me_cube_006.use_remesh_preserve_attributes = False
me_cube_006.use_mirror_vertex_groups = False
me_cube_006.update()
me_cube_007 = bpy.data.meshes.new('Cube.007')
me_cube_007.from_pydata([(2.46, -3.63, 0.0), (2.46, -3.63, 0.83), (2.46, 0.11, 0.0), (2.46, 0.11, 0.83), (3.43, -3.63, 0.0), (3.43, -3.63, 0.83), (3.43, 0.11, 0.0), (3.43, 0.11, 0.83)], [], [(0, 1, 3, 2), (2, 3, 7, 6), (6, 7, 5, 4), (4, 5, 1, 0), (2, 6, 4, 0), (7, 3, 1, 5)])
_uv = me_cube_007.uv_layers.new(name='UVMap')
_uv.uv.foreach_set('vector', [0.375, 0.0, 0.625, 0.0, 0.625, 0.25, 0.375, 0.25, 0.375, 0.25, 0.625, 0.25, 0.625, 0.5, 0.375, 0.5, 0.375, 0.5, 0.625, 0.5, 0.625, 0.75, 0.375, 0.75, 0.375, 0.75, 0.625, 0.75, 0.625, 1.0, 0.375, 1.0, 0.125, 0.5, 0.375, 0.5, 0.375, 0.75, 0.125, 0.75, 0.625, 0.5, 0.875, 0.5, 0.875, 0.75, 0.625, 0.75])
me_cube_007.use_remesh_preserve_volume = False
me_cube_007.use_remesh_preserve_attributes = False
me_cube_007.use_mirror_vertex_groups = False
me_cube_007.update()
me_cube_008 = bpy.data.meshes.new('Cube.008')
me_cube_008.from_pydata([(-3.1, 0.61, -0.1), (-3.1, 0.61, 2.5), (-3.1, 0.71, -0.1), (-3.1, 0.71, 2.5), (3.43, 0.61, -0.1), (3.43, 0.61, 2.5), (3.43, 0.71, -0.1), (3.43, 0.71, 2.5)], [], [(0, 1, 3, 2), (2, 3, 7, 6), (6, 7, 5, 4), (4, 5, 1, 0), (2, 6, 4, 0), (7, 3, 1, 5)])
_uv = me_cube_008.uv_layers.new(name='UVMap')
_uv.uv.foreach_set('vector', [0.375, 0.0, 0.625, 0.0, 0.625, 0.25, 0.375, 0.25, 0.375, 0.25, 0.625, 0.25, 0.625, 0.5, 0.375, 0.5, 0.375, 0.5, 0.625, 0.5, 0.625, 0.75, 0.375, 0.75, 0.375, 0.75, 0.625, 0.75, 0.625, 1.0, 0.375, 1.0, 0.125, 0.5, 0.375, 0.5, 0.375, 0.75, 0.125, 0.75, 0.625, 0.5, 0.875, 0.5, 0.875, 0.75, 0.625, 0.75])
me_cube_008.use_remesh_preserve_volume = False
me_cube_008.use_remesh_preserve_attributes = False
me_cube_008.use_mirror_vertex_groups = False
me_cube_008.update()
me_cube_009 = bpy.data.meshes.new('Cube.009')
me_cube_009.from_pydata([(3.43, -3.63, -0.1), (3.43, -3.63, 2.5), (3.43, 0.71, -0.1), (3.43, 0.71, 2.5), (3.53, -3.63, -0.1), (3.53, -3.63, 2.5), (3.53, 0.71, -0.1), (3.53, 0.71, 2.5)], [], [(0, 1, 3, 2), (2, 3, 7, 6), (6, 7, 5, 4), (4, 5, 1, 0), (2, 6, 4, 0), (7, 3, 1, 5)])
_uv = me_cube_009.uv_layers.new(name='UVMap')
_uv.uv.foreach_set('vector', [0.375, 0.0, 0.625, 0.0, 0.625, 0.25, 0.375, 0.25, 0.375, 0.25, 0.625, 0.25, 0.625, 0.5, 0.375, 0.5, 0.375, 0.5, 0.625, 0.5, 0.625, 0.75, 0.375, 0.75, 0.375, 0.75, 0.625, 0.75, 0.625, 1.0, 0.375, 1.0, 0.125, 0.5, 0.375, 0.5, 0.375, 0.75, 0.125, 0.75, 0.625, 0.5, 0.875, 0.5, 0.875, 0.75, 0.625, 0.75])
me_cube_009.use_remesh_preserve_volume = False
me_cube_009.use_remesh_preserve_attributes = False
me_cube_009.use_mirror_vertex_groups = False
me_cube_009.update()
me_cube_010 = bpy.data.meshes.new('Cube.010')
me_cube_010.from_pydata([(-0.43, 0.41, 0.75), (-0.43, 0.41, 1.25), (-0.43, 0.61, 0.75), (-0.43, 0.61, 1.25), (-1.16, 0.41, 0.75), (-1.16, 0.41, 1.25), (-1.16, 0.61, 0.75), (-1.16, 0.61, 1.25)], [], [(0, 1, 3, 2), (2, 3, 7, 6), (6, 7, 5, 4), (4, 5, 1, 0), (2, 6, 4, 0), (7, 3, 1, 5)])
_uv = me_cube_010.uv_layers.new(name='UVMap')
_uv.uv.foreach_set('vector', [0.375, 0.0, 0.625, 0.0, 0.625, 0.25, 0.375, 0.25, 0.375, 0.25, 0.625, 0.25, 0.625, 0.5, 0.375, 0.5, 0.375, 0.5, 0.625, 0.5, 0.625, 0.75, 0.375, 0.75, 0.375, 0.75, 0.625, 0.75, 0.625, 1.0, 0.375, 1.0, 0.125, 0.5, 0.375, 0.5, 0.375, 0.75, 0.125, 0.75, 0.625, 0.5, 0.875, 0.5, 0.875, 0.75, 0.625, 0.75])
me_cube_010.use_remesh_preserve_volume = False
me_cube_010.use_remesh_preserve_attributes = False
me_cube_010.use_mirror_vertex_groups = False
me_cube_010.update()
me_cube_011 = bpy.data.meshes.new('Cube.011')
me_cube_011.from_pydata([(-0.4792, 0.4708, 0.75), (-0.4792, 0.4708, 1.15), (-0.3259, 0.5993, 0.75), (-0.3259, 0.5993, 1.15), (-0.1256, 0.04944, 0.75), (-0.1256, 0.04944, 1.15), (0.02758, 0.178, 0.75), (0.02758, 0.178, 1.15)], [], [(0, 1, 3, 2), (2, 3, 7, 6), (6, 7, 5, 4), (4, 5, 1, 0), (2, 6, 4, 0), (7, 3, 1, 5)])
_uv = me_cube_011.uv_layers.new(name='UVMap')
_uv.uv.foreach_set('vector', [0.375, 0.0, 0.625, 0.0, 0.625, 0.25, 0.375, 0.25, 0.375, 0.25, 0.625, 0.25, 0.625, 0.5, 0.375, 0.5, 0.375, 0.5, 0.625, 0.5, 0.625, 0.75, 0.375, 0.75, 0.375, 0.75, 0.625, 0.75, 0.625, 1.0, 0.375, 1.0, 0.125, 0.5, 0.375, 0.5, 0.375, 0.75, 0.125, 0.75, 0.625, 0.5, 0.875, 0.5, 0.875, 0.75, 0.625, 0.75])
me_cube_011.use_remesh_preserve_volume = False
me_cube_011.use_remesh_preserve_attributes = False
me_cube_011.use_mirror_vertex_groups = False
me_cube_011.update()
me_cube_012 = bpy.data.meshes.new('Cube.012')
me_cube_012.from_pydata([(1.0, 0.15, 0.755), (1.0, 0.15, 1.135), (1.0, 0.53, 0.755), (1.0, 0.53, 1.135), (1.38, 0.15, 0.755), (1.38, 0.15, 1.135), (1.38, 0.53, 0.755), (1.38, 0.53, 1.135)], [], [(0, 1, 3, 2), (2, 3, 7, 6), (6, 7, 5, 4), (4, 5, 1, 0), (2, 6, 4, 0), (7, 3, 1, 5)])
_uv = me_cube_012.uv_layers.new(name='UVMap')
_uv.uv.foreach_set('vector', [0.375, 0.0, 0.625, 0.0, 0.625, 0.25, 0.375, 0.25, 0.375, 0.25, 0.625, 0.25, 0.625, 0.5, 0.375, 0.5, 0.375, 0.5, 0.625, 0.5, 0.625, 0.75, 0.375, 0.75, 0.375, 0.75, 0.625, 0.75, 0.625, 1.0, 0.375, 1.0, 0.125, 0.5, 0.375, 0.5, 0.375, 0.75, 0.125, 0.75, 0.625, 0.5, 0.875, 0.5, 0.875, 0.75, 0.625, 0.75])
me_cube_012.use_remesh_preserve_volume = False
me_cube_012.use_remesh_preserve_attributes = False
me_cube_012.use_mirror_vertex_groups = False
me_cube_012.update()
me_cube_013 = bpy.data.meshes.new('Cube.013')
me_cube_013.from_pydata([(-1.017, 0.1132, 0.75), (-1.017, 0.1132, 0.8), (-1.017, 0.2932, 0.75), (-1.017, 0.2932, 0.8), (-0.5567, 0.1132, 0.75), (-0.5567, 0.1132, 0.8), (-0.5567, 0.2932, 0.75), (-0.5567, 0.2932, 0.8)], [], [(0, 1, 3, 2), (2, 3, 7, 6), (6, 7, 5, 4), (4, 5, 1, 0), (2, 6, 4, 0), (7, 3, 1, 5)])
_uv = me_cube_013.uv_layers.new(name='UVMap')
_uv.uv.foreach_set('vector', [0.375, 0.0, 0.625, 0.0, 0.625, 0.25, 0.375, 0.25, 0.375, 0.25, 0.625, 0.25, 0.625, 0.5, 0.375, 0.5, 0.375, 0.5, 0.625, 0.5, 0.625, 0.75, 0.375, 0.75, 0.375, 0.75, 0.625, 0.75, 0.625, 1.0, 0.375, 1.0, 0.125, 0.5, 0.375, 0.5, 0.375, 0.75, 0.125, 0.75, 0.625, 0.5, 0.875, 0.5, 0.875, 0.75, 0.625, 0.75])
me_cube_013.use_remesh_preserve_volume = False
me_cube_013.use_remesh_preserve_attributes = False
me_cube_013.use_mirror_vertex_groups = False
me_cube_013.update()
me_cube_014 = bpy.data.meshes.new('Cube.014')
me_cube_014.from_pydata([(1.443, 0.18, 1.515), (1.443, 0.18, 1.895), (1.443, 0.56, 1.515), (1.443, 0.56, 1.895), (1.823, 0.18, 1.515), (1.823, 0.18, 1.895), (1.823, 0.56, 1.515), (1.823, 0.56, 1.895)], [], [(0, 1, 3, 2), (2, 3, 7, 6), (6, 7, 5, 4), (4, 5, 1, 0), (2, 6, 4, 0), (7, 3, 1, 5)])
_uv = me_cube_014.uv_layers.new(name='UVMap')
_uv.uv.foreach_set('vector', [0.375, 0.0, 0.625, 0.0, 0.625, 0.25, 0.375, 0.25, 0.375, 0.25, 0.625, 0.25, 0.625, 0.5, 0.375, 0.5, 0.375, 0.5, 0.625, 0.5, 0.625, 0.75, 0.375, 0.75, 0.375, 0.75, 0.625, 0.75, 0.625, 1.0, 0.375, 1.0, 0.125, 0.5, 0.375, 0.5, 0.375, 0.75, 0.125, 0.75, 0.625, 0.5, 0.875, 0.5, 0.875, 0.75, 0.625, 0.75])
me_cube_014.use_remesh_preserve_volume = False
me_cube_014.use_remesh_preserve_attributes = False
me_cube_014.use_mirror_vertex_groups = False
me_cube_014.update()
me_cylinder = bpy.data.meshes.new('Cylinder')
me_cylinder.from_pydata([(-1.169, 0.2585, 0.75), (-1.169, 0.2585, 0.9), (-1.154, 0.2545, 0.75), (-1.154, 0.2545, 0.9), (-1.143, 0.2435, 0.75), (-1.143, 0.2435, 0.9), (-1.139, 0.2285, 0.75), (-1.139, 0.2285, 0.9), (-1.143, 0.2135, 0.75), (-1.143, 0.2135, 0.9), (-1.154, 0.2025, 0.75), (-1.154, 0.2025, 0.9), (-1.169, 0.1985, 0.75), (-1.169, 0.1985, 0.9), (-1.184, 0.2025, 0.75), (-1.184, 0.2025, 0.9), (-1.195, 0.2135, 0.75), (-1.195, 0.2135, 0.9), (-1.199, 0.2285, 0.75), (-1.199, 0.2285, 0.9), (-1.195, 0.2435, 0.75), (-1.195, 0.2435, 0.9), (-1.184, 0.2545, 0.75), (-1.184, 0.2545, 0.9)], [], [(0, 1, 3, 2), (2, 3, 5, 4), (4, 5, 7, 6), (6, 7, 9, 8), (8, 9, 11, 10), (10, 11, 13, 12), (12, 13, 15, 14), (14, 15, 17, 16), (16, 17, 19, 18), (18, 19, 21, 20), (3, 1, 23, 21, 19, 17, 15, 13, 11, 9, 7, 5), (20, 21, 23, 22), (22, 23, 1, 0), (0, 2, 4, 6, 8, 10, 12, 14, 16, 18, 20, 22)])
_uv = me_cylinder.uv_layers.new(name='UVMap')
_uv.uv.foreach_set('vector', [1.0, 0.5, 1.0, 1.0, 0.9167, 1.0, 0.9167, 0.5, 0.9167, 0.5, 0.9167, 1.0, 0.8333, 1.0, 0.8333, 0.5, 0.8333, 0.5, 0.8333, 1.0, 0.75, 1.0, 0.75, 0.5, 0.75, 0.5, 0.75, 1.0, 0.6667, 1.0, 0.6667, 0.5, 0.6667, 0.5, 0.6667, 1.0, 0.5833, 1.0, 0.5833, 0.5, 0.5833, 0.5, 0.5833, 1.0, 0.5, 1.0, 0.5, 0.5, 0.5, 0.5, 0.5, 1.0, 0.4167, 1.0, 0.4167, 0.5, 0.4167, 0.5, 0.4167, 1.0, 0.3333, 1.0, 0.3333, 0.5, 0.3333, 0.5, 0.3333, 1.0, 0.25, 1.0, 0.25, 0.5, 0.25, 0.5, 0.25, 1.0, 0.1667, 1.0, 0.1667, 0.5, 0.37, 0.4578, 0.25, 0.49, 0.13, 0.4578, 0.04215, 0.37, 0.01, 0.25, 0.04215, 0.13, 0.13, 0.04215, 0.25, 0.01, 0.37, 0.04215, 0.4578, 0.13, 0.49, 0.25, 0.4578, 0.37, 0.1667, 0.5, 0.1667, 1.0, 0.08333, 1.0, 0.08333, 0.5, 0.08333, 0.5, 0.08333, 1.0, 7.451e-08, 1.0, 7.451e-08, 0.5, 0.75, 0.49, 0.87, 0.4578, 0.9578, 0.37, 0.99, 0.25, 0.9578, 0.13, 0.87, 0.04215, 0.75, 0.01, 0.63, 0.04215, 0.5422, 0.13, 0.51, 0.25, 0.5422, 0.37, 0.63, 0.4578])
me_cylinder.use_remesh_preserve_volume = False
me_cylinder.use_remesh_preserve_attributes = False
me_cylinder.use_mirror_vertex_groups = False
me_cylinder.update()
me_cube_015 = bpy.data.meshes.new('Cube.015')
me_cube_015.from_pydata([(-1.54, 0.3257, 0.75), (-1.54, 0.3257, 0.95), (-1.54, 0.5557, 0.75), (-1.54, 0.5557, 0.95), (-1.24, 0.3257, 0.75), (-1.24, 0.3257, 0.95), (-1.24, 0.5557, 0.75), (-1.24, 0.5557, 0.95)], [], [(0, 1, 3, 2), (2, 3, 7, 6), (6, 7, 5, 4), (4, 5, 1, 0), (2, 6, 4, 0), (7, 3, 1, 5)])
_uv = me_cube_015.uv_layers.new(name='UVMap')
_uv.uv.foreach_set('vector', [0.375, 0.0, 0.625, 0.0, 0.625, 0.25, 0.375, 0.25, 0.375, 0.25, 0.625, 0.25, 0.625, 0.5, 0.375, 0.5, 0.375, 0.5, 0.625, 0.5, 0.625, 0.75, 0.375, 0.75, 0.375, 0.75, 0.625, 0.75, 0.625, 1.0, 0.375, 1.0, 0.125, 0.5, 0.375, 0.5, 0.375, 0.75, 0.125, 0.75, 0.625, 0.5, 0.875, 0.5, 0.875, 0.75, 0.625, 0.75])
me_cube_015.use_remesh_preserve_volume = False
me_cube_015.use_remesh_preserve_attributes = False
me_cube_015.use_mirror_vertex_groups = False
me_cube_015.update()

# ---- objects
ob_floor = bpy.data.objects.new('Floor', me_cube)
ob_light = bpy.data.objects.new('Light', light_light)
ob_camera = bpy.data.objects.new('Camera', cam_camera)
ob_table = bpy.data.objects.new('Table', me_cube_001)
ob_desk1 = bpy.data.objects.new('Desk1', me_cube_002)
ob_desk2 = bpy.data.objects.new('Desk2', me_cube_003)
ob_cube = bpy.data.objects.new('Cube', me_cube_004)
ob_bookshelf = bpy.data.objects.new('Bookshelf', me_cube_005)
ob_tall_bookshelf = bpy.data.objects.new('Tall Bookshelf', me_cube_006)
ob_sofa_and_frisdge = bpy.data.objects.new('Sofa and Frisdge', me_cube_007)
ob_jingyiwall = bpy.data.objects.new('JingyiWall', me_cube_008)
ob_ashwinwall = bpy.data.objects.new('AshwinWall', me_cube_009)
ob_monitor1 = bpy.data.objects.new('Monitor1', me_cube_010)
ob_monitor2 = bpy.data.objects.new('Monitor2', me_cube_011)
ob_printer = bpy.data.objects.new('Printer', me_cube_012)
ob_keyboard = bpy.data.objects.new('Keyboard', me_cube_013)
ob_printer_001 = bpy.data.objects.new('Printer.001', me_cube_014)
ob_can = bpy.data.objects.new('Can', me_cylinder)
ob_papers = bpy.data.objects.new('Papers', me_cube_015)
ob_goal001 = bpy.data.objects.new('goal001', None)

# ---- transforms, parenting, visibility, modifiers, constraints
ob_floor.location = (0.0, 0.0, 0.0)
ob_floor.lock_rotations_4d = False
ob_floor.empty_display_type = 'ARROWS'
ob_floor.lineart.crease_threshold = 0.0
ob_light.location = (3.076, -0.07455, 5.904)
ob_light.rotation_euler = (0.6503, 0.05522, 1.866)
ob_light.lock_rotations_4d = False
ob_light.empty_display_type = 'ARROWS'
ob_light.color = (0.0, 0.0, 0.0, 0.0)
ob_light.lineart.crease_threshold = 0.0
ob_camera.location = (6.359, -8.006, 4.958)
ob_camera.rotation_euler = (1.109, 0.0, 0.8149)
ob_camera.lock_rotations_4d = False
ob_camera.empty_display_type = 'ARROWS'
ob_camera.color = (0.0, 0.0, 0.0, 0.0)
ob_camera.display_type = 'WIRE'
ob_camera.lineart.crease_threshold = 0.0
ob_table.location = (0.0, 0.0, 0.0)
ob_table.lineart.crease_threshold = 0.0
ob_desk1.location = (0.0, 0.0, 0.0)
ob_desk1.lineart.crease_threshold = 0.0
ob_desk2.location = (0.0, 0.0, 0.0)
ob_desk2.lineart.crease_threshold = 0.0
ob_cube.location = (0.0, 0.0, 0.0)
ob_cube.lineart.crease_threshold = 0.0
ob_bookshelf.location = (0.0, 0.0, 0.0)
ob_bookshelf.lineart.crease_threshold = 0.0
ob_tall_bookshelf.location = (0.0, 0.0, 0.0)
ob_tall_bookshelf.lineart.crease_threshold = 0.0
ob_sofa_and_frisdge.location = (0.0, 0.0, 0.0)
ob_sofa_and_frisdge.lineart.crease_threshold = 0.0
ob_jingyiwall.location = (0.0, 0.0, 0.0)
ob_jingyiwall.lineart.crease_threshold = 0.0
ob_ashwinwall.location = (0.0, 0.0, 0.0)
ob_ashwinwall.lineart.crease_threshold = 0.0
ob_monitor1.location = (0.0, 0.0, 0.0)
ob_monitor1.lineart.crease_threshold = 0.0
ob_monitor2.location = (0.0, 0.0, 0.0)
ob_monitor2.lineart.crease_threshold = 0.0
ob_printer.location = (0.0, 0.0, 0.0)
ob_printer.lineart.crease_threshold = 0.0
ob_keyboard.location = (0.0, 0.0, 0.0)
ob_keyboard.lineart.crease_threshold = 0.0
ob_printer_001.location = (0.0, 0.0, 0.0)
ob_printer_001.lineart.crease_threshold = 0.0
ob_can.location = (0.0, 0.0, 0.0)
ob_can.lineart.crease_threshold = 0.0
ob_papers.location = (0.0, 0.0, 0.0)
ob_papers.lineart.crease_threshold = 0.0
ob_goal001.location = (0.0, 0.0, 0.0)
ob_goal001.lineart.crease_threshold = 0.0

# ---- collection membership
col_collection.objects.link(ob_floor)
col_collection.objects.link(ob_light)
col_collection.objects.link(ob_camera)
col_collection.objects.link(ob_table)
col_collection.objects.link(ob_desk1)
col_collection.objects.link(ob_desk2)
col_collection.objects.link(ob_cube)
col_collection.objects.link(ob_bookshelf)
col_collection.objects.link(ob_tall_bookshelf)
col_collection.objects.link(ob_sofa_and_frisdge)
col_collection.objects.link(ob_jingyiwall)
col_collection.objects.link(ob_ashwinwall)
col_collection.objects.link(ob_monitor1)
col_collection.objects.link(ob_monitor2)
col_collection.objects.link(ob_printer)
col_collection.objects.link(ob_keyboard)
col_collection.objects.link(ob_printer_001)
col_collection.objects.link(ob_can)
col_collection.objects.link(ob_papers)
col_collection.objects.link(ob_goal001)

# ---- scene / render settings (as saved in the file)
scene.camera = ob_camera
scene.frame_start = 1; scene.frame_end = 250; scene.frame_set(1)
scene.render.engine = 'BLENDER_EEVEE_NEXT'
scene.cycles.use_denoising = False
scene.cycles.samples = 128
scene.cycles.sampling_pattern = 'TABULATED_SOBOL'
scene.cycles.use_adaptive_sampling = False
scene.cycles.use_light_tree = False
scene.view_settings.view_transform = 'Filmic'
bpy.context.view_layer.update()
